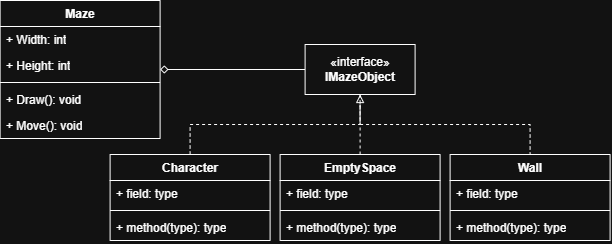

The diagram above was exported from draw.io. Its source (the exported page's mxGraphModel, read from the mxfile embedded in the PNG):
<mxGraphModel dx="2328" dy="624" grid="1" gridSize="10" guides="1" tooltips="1" connect="1" arrows="1" fold="1" page="1" pageScale="1" pageWidth="850" pageHeight="1100" math="0" shadow="0">
  <root>
    <mxCell id="0" />
    <mxCell id="1" parent="0" />
    <mxCell id="yRijAmgpvOpYhSGrZzUF-42" edge="1" parent="1" source="yRijAmgpvOpYhSGrZzUF-9" style="edgeStyle=orthogonalEdgeStyle;shape=connector;rounded=0;orthogonalLoop=1;jettySize=auto;html=1;strokeColor=default;align=center;verticalAlign=middle;fontFamily=Helvetica;fontSize=11;fontColor=default;labelBackgroundColor=default;endArrow=none;endFill=0;dashed=1;">
      <mxGeometry relative="1" as="geometry">
        <mxPoint x="-400" y="584" as="targetPoint" />
      </mxGeometry>
    </mxCell>
    <mxCell id="yRijAmgpvOpYhSGrZzUF-9" parent="1" style="swimlane;fontStyle=1;align=center;verticalAlign=top;childLayout=stackLayout;horizontal=1;startSize=26;horizontalStack=0;resizeParent=1;resizeParentMax=0;resizeLast=0;collapsible=1;marginBottom=0;whiteSpace=wrap;html=1;" value="EmptySpace" vertex="1">
      <mxGeometry height="86" width="160" x="-480" y="634" as="geometry" />
    </mxCell>
    <mxCell id="yRijAmgpvOpYhSGrZzUF-10" parent="yRijAmgpvOpYhSGrZzUF-9" style="text;strokeColor=none;fillColor=none;align=left;verticalAlign=top;spacingLeft=4;spacingRight=4;overflow=hidden;rotatable=0;points=[[0,0.5],[1,0.5]];portConstraint=eastwest;whiteSpace=wrap;html=1;" value="+ field: type" vertex="1">
      <mxGeometry height="26" width="160" y="26" as="geometry" />
    </mxCell>
    <mxCell id="yRijAmgpvOpYhSGrZzUF-11" parent="yRijAmgpvOpYhSGrZzUF-9" style="line;strokeWidth=1;fillColor=none;align=left;verticalAlign=middle;spacingTop=-1;spacingLeft=3;spacingRight=3;rotatable=0;labelPosition=right;points=[];portConstraint=eastwest;strokeColor=inherit;" value="" vertex="1">
      <mxGeometry height="8" width="160" y="52" as="geometry" />
    </mxCell>
    <mxCell id="yRijAmgpvOpYhSGrZzUF-12" parent="yRijAmgpvOpYhSGrZzUF-9" style="text;strokeColor=none;fillColor=none;align=left;verticalAlign=top;spacingLeft=4;spacingRight=4;overflow=hidden;rotatable=0;points=[[0,0.5],[1,0.5]];portConstraint=eastwest;whiteSpace=wrap;html=1;" value="+ method(type): type" vertex="1">
      <mxGeometry height="26" width="160" y="60" as="geometry" />
    </mxCell>
    <mxCell id="yRijAmgpvOpYhSGrZzUF-17" parent="1" style="swimlane;fontStyle=1;align=center;verticalAlign=top;childLayout=stackLayout;horizontal=1;startSize=26;horizontalStack=0;resizeParent=1;resizeParentMax=0;resizeLast=0;collapsible=1;marginBottom=0;whiteSpace=wrap;html=1;" value="Wall" vertex="1">
      <mxGeometry height="86" width="160" x="-310" y="634" as="geometry" />
    </mxCell>
    <mxCell id="yRijAmgpvOpYhSGrZzUF-18" parent="yRijAmgpvOpYhSGrZzUF-17" style="text;strokeColor=none;fillColor=none;align=left;verticalAlign=top;spacingLeft=4;spacingRight=4;overflow=hidden;rotatable=0;points=[[0,0.5],[1,0.5]];portConstraint=eastwest;whiteSpace=wrap;html=1;" value="+ field: type" vertex="1">
      <mxGeometry height="26" width="160" y="26" as="geometry" />
    </mxCell>
    <mxCell id="yRijAmgpvOpYhSGrZzUF-19" parent="yRijAmgpvOpYhSGrZzUF-17" style="line;strokeWidth=1;fillColor=none;align=left;verticalAlign=middle;spacingTop=-1;spacingLeft=3;spacingRight=3;rotatable=0;labelPosition=right;points=[];portConstraint=eastwest;strokeColor=inherit;" value="" vertex="1">
      <mxGeometry height="8" width="160" y="52" as="geometry" />
    </mxCell>
    <mxCell id="yRijAmgpvOpYhSGrZzUF-20" parent="yRijAmgpvOpYhSGrZzUF-17" style="text;strokeColor=none;fillColor=none;align=left;verticalAlign=top;spacingLeft=4;spacingRight=4;overflow=hidden;rotatable=0;points=[[0,0.5],[1,0.5]];portConstraint=eastwest;whiteSpace=wrap;html=1;" value="+ method(type): type" vertex="1">
      <mxGeometry height="26" width="160" y="60" as="geometry" />
    </mxCell>
    <mxCell id="yRijAmgpvOpYhSGrZzUF-21" parent="1" style="swimlane;fontStyle=1;align=center;verticalAlign=top;childLayout=stackLayout;horizontal=1;startSize=26;horizontalStack=0;resizeParent=1;resizeParentMax=0;resizeLast=0;collapsible=1;marginBottom=0;whiteSpace=wrap;html=1;" value="Maze" vertex="1">
      <mxGeometry height="138" width="160" x="-760" y="480" as="geometry" />
    </mxCell>
    <mxCell id="yRijAmgpvOpYhSGrZzUF-22" parent="yRijAmgpvOpYhSGrZzUF-21" style="text;strokeColor=none;fillColor=none;align=left;verticalAlign=top;spacingLeft=4;spacingRight=4;overflow=hidden;rotatable=0;points=[[0,0.5],[1,0.5]];portConstraint=eastwest;whiteSpace=wrap;html=1;" value="+ Width: int" vertex="1">
      <mxGeometry height="26" width="160" y="26" as="geometry" />
    </mxCell>
    <mxCell id="yRijAmgpvOpYhSGrZzUF-47" parent="yRijAmgpvOpYhSGrZzUF-21" style="text;strokeColor=none;fillColor=none;align=left;verticalAlign=top;spacingLeft=4;spacingRight=4;overflow=hidden;rotatable=0;points=[[0,0.5],[1,0.5]];portConstraint=eastwest;whiteSpace=wrap;html=1;" value="+ Height: int" vertex="1">
      <mxGeometry height="26" width="160" y="52" as="geometry" />
    </mxCell>
    <mxCell id="yRijAmgpvOpYhSGrZzUF-23" parent="yRijAmgpvOpYhSGrZzUF-21" style="line;strokeWidth=1;fillColor=none;align=left;verticalAlign=middle;spacingTop=-1;spacingLeft=3;spacingRight=3;rotatable=0;labelPosition=right;points=[];portConstraint=eastwest;strokeColor=inherit;" value="" vertex="1">
      <mxGeometry height="8" width="160" y="78" as="geometry" />
    </mxCell>
    <mxCell id="yRijAmgpvOpYhSGrZzUF-24" parent="yRijAmgpvOpYhSGrZzUF-21" style="text;strokeColor=none;fillColor=none;align=left;verticalAlign=top;spacingLeft=4;spacingRight=4;overflow=hidden;rotatable=0;points=[[0,0.5],[1,0.5]];portConstraint=eastwest;whiteSpace=wrap;html=1;" value="+ Draw(): void" vertex="1">
      <mxGeometry height="26" width="160" y="86" as="geometry" />
    </mxCell>
    <mxCell id="yRijAmgpvOpYhSGrZzUF-48" parent="yRijAmgpvOpYhSGrZzUF-21" style="text;strokeColor=none;fillColor=none;align=left;verticalAlign=top;spacingLeft=4;spacingRight=4;overflow=hidden;rotatable=0;points=[[0,0.5],[1,0.5]];portConstraint=eastwest;whiteSpace=wrap;html=1;" value="+ Move(): void" vertex="1">
      <mxGeometry height="26" width="160" y="112" as="geometry" />
    </mxCell>
    <mxCell id="yRijAmgpvOpYhSGrZzUF-41" edge="1" parent="1" source="yRijAmgpvOpYhSGrZzUF-25" style="edgeStyle=orthogonalEdgeStyle;shape=connector;rounded=0;orthogonalLoop=1;jettySize=auto;html=1;exitX=0.5;exitY=0;exitDx=0;exitDy=0;strokeColor=default;align=center;verticalAlign=middle;fontFamily=Helvetica;fontSize=11;fontColor=default;labelBackgroundColor=default;endArrow=block;endFill=0;dashed=1;" target="yRijAmgpvOpYhSGrZzUF-37">
      <mxGeometry relative="1" as="geometry" />
    </mxCell>
    <mxCell id="yRijAmgpvOpYhSGrZzUF-25" parent="1" style="swimlane;fontStyle=1;align=center;verticalAlign=top;childLayout=stackLayout;horizontal=1;startSize=26;horizontalStack=0;resizeParent=1;resizeParentMax=0;resizeLast=0;collapsible=1;marginBottom=0;whiteSpace=wrap;html=1;" value="Character" vertex="1">
      <mxGeometry height="86" width="160" x="-650" y="634" as="geometry" />
    </mxCell>
    <mxCell id="yRijAmgpvOpYhSGrZzUF-26" parent="yRijAmgpvOpYhSGrZzUF-25" style="text;strokeColor=none;fillColor=none;align=left;verticalAlign=top;spacingLeft=4;spacingRight=4;overflow=hidden;rotatable=0;points=[[0,0.5],[1,0.5]];portConstraint=eastwest;whiteSpace=wrap;html=1;" value="+ field: type" vertex="1">
      <mxGeometry height="26" width="160" y="26" as="geometry" />
    </mxCell>
    <mxCell id="yRijAmgpvOpYhSGrZzUF-27" parent="yRijAmgpvOpYhSGrZzUF-25" style="line;strokeWidth=1;fillColor=none;align=left;verticalAlign=middle;spacingTop=-1;spacingLeft=3;spacingRight=3;rotatable=0;labelPosition=right;points=[];portConstraint=eastwest;strokeColor=inherit;" value="" vertex="1">
      <mxGeometry height="8" width="160" y="52" as="geometry" />
    </mxCell>
    <mxCell id="yRijAmgpvOpYhSGrZzUF-28" parent="yRijAmgpvOpYhSGrZzUF-25" style="text;strokeColor=none;fillColor=none;align=left;verticalAlign=top;spacingLeft=4;spacingRight=4;overflow=hidden;rotatable=0;points=[[0,0.5],[1,0.5]];portConstraint=eastwest;whiteSpace=wrap;html=1;" value="+ method(type): type" vertex="1">
      <mxGeometry height="26" width="160" y="60" as="geometry" />
    </mxCell>
    <mxCell id="yRijAmgpvOpYhSGrZzUF-44" edge="1" parent="1" source="yRijAmgpvOpYhSGrZzUF-37" style="edgeStyle=orthogonalEdgeStyle;shape=connector;rounded=0;orthogonalLoop=1;jettySize=auto;html=1;exitX=0.5;exitY=1;exitDx=0;exitDy=0;entryX=0.5;entryY=0;entryDx=0;entryDy=0;strokeColor=default;align=center;verticalAlign=middle;fontFamily=Helvetica;fontSize=11;fontColor=default;labelBackgroundColor=default;endArrow=none;endFill=0;dashed=1;" target="yRijAmgpvOpYhSGrZzUF-17">
      <mxGeometry relative="1" as="geometry" />
    </mxCell>
    <mxCell id="yRijAmgpvOpYhSGrZzUF-46" edge="1" parent="1" source="yRijAmgpvOpYhSGrZzUF-37" style="edgeStyle=orthogonalEdgeStyle;shape=connector;rounded=0;orthogonalLoop=1;jettySize=auto;html=1;exitX=0;exitY=0.5;exitDx=0;exitDy=0;entryX=1;entryY=0.5;entryDx=0;entryDy=0;strokeColor=default;align=center;verticalAlign=middle;fontFamily=Helvetica;fontSize=11;fontColor=default;labelBackgroundColor=default;endArrow=diamond;endFill=0;" target="yRijAmgpvOpYhSGrZzUF-21">
      <mxGeometry relative="1" as="geometry" />
    </mxCell>
    <mxCell id="yRijAmgpvOpYhSGrZzUF-37" parent="1" style="html=1;whiteSpace=wrap;" value="«interface»&lt;br&gt;&lt;b&gt;IMazeObject&lt;/b&gt;" vertex="1">
      <mxGeometry height="50" width="110" x="-455" y="524" as="geometry" />
    </mxCell>
  </root>
</mxGraphModel>